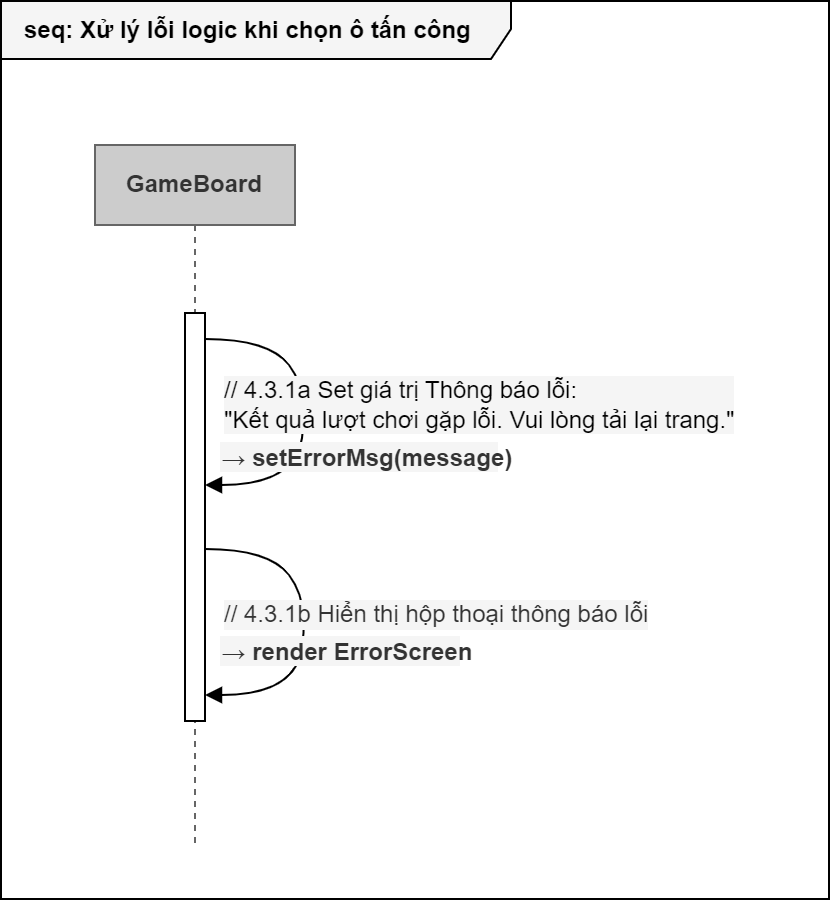

The diagram above was exported from draw.io. Its source (the exported page's mxGraphModel, read from the mxfile embedded in the PNG):
<mxGraphModel dx="11207" dy="2607" grid="0" gridSize="10" guides="1" tooltips="1" connect="1" arrows="1" fold="1" page="0" pageScale="1" pageWidth="1169" pageHeight="827" math="0" shadow="0">
  <root>
    <mxCell id="0" />
    <mxCell id="1" parent="0" />
    <mxCell id="2" connectable="0" parent="1" style="group" value="" vertex="1">
      <mxGeometry height="449" width="414" x="4958" y="3919" as="geometry" />
    </mxCell>
    <mxCell id="3" parent="2" style="shape=umlLifeline;perimeter=lifelinePerimeter;whiteSpace=wrap;html=1;container=1;dropTarget=0;collapsible=0;recursiveResize=0;outlineConnect=0;portConstraint=eastwest;newEdgeStyle={&quot;edgeStyle&quot;:&quot;elbowEdgeStyle&quot;,&quot;elbow&quot;:&quot;vertical&quot;,&quot;curved&quot;:0,&quot;rounded&quot;:0};fillColor=#CCCCCC;strokeColor=#666666;fontColor=#333333;flipH=1;legacyAnchorPoints=0;" value="&lt;b&gt;GameBoard&lt;/b&gt;" vertex="1">
      <mxGeometry height="350" width="100" x="47" y="72" as="geometry" />
    </mxCell>
    <mxCell id="4" edge="1" parent="3" source="7" style="curved=1;endArrow=block;rounded=0;labelBackgroundColor=#E6E6E6;" target="7" value="">
      <mxGeometry relative="1" x="-0.1092" y="18" as="geometry">
        <mxPoint y="-2" as="offset" />
        <Array as="points">
          <mxPoint x="87" y="97" />
          <mxPoint x="107" y="123" />
          <mxPoint x="100" y="170" />
        </Array>
        <mxPoint x="55" y="90" as="sourcePoint" />
        <mxPoint x="55" y="182" as="targetPoint" />
      </mxGeometry>
    </mxCell>
    <mxCell id="5" connectable="0" parent="4" style="edgeLabel;align=left;verticalAlign=middle;resizable=0;points=[];fontFamily=Helvetica;fontSize=12;fontColor=#333333;labelBackgroundColor=#f5f5f5;fillColor=#f5f5f5;gradientColor=none;fontStyle=0;labelBorderColor=none;html=1;" value="&lt;div&gt;&lt;font style=&quot;color: rgb(0, 0, 0);&quot;&gt;// 4.3.1a Set giá trị Thông báo lỗi:&lt;br&gt;&quot;Kết quả lượt chơi gặp lỗi. Vui lòng tải lại trang.&quot;&lt;/font&gt;&lt;/div&gt;" vertex="1">
      <mxGeometry relative="1" x="-0.0249" y="-4" as="geometry">
        <mxPoint x="-38" y="-11" as="offset" />
      </mxGeometry>
    </mxCell>
    <mxCell id="6" connectable="0" parent="4" style="edgeLabel;align=left;verticalAlign=middle;resizable=0;points=[];fontFamily=Helvetica;fontSize=12;fontColor=#333333;labelBackgroundColor=#f5f5f5;fillColor=#f5f5f5;gradientColor=none;fontStyle=1;labelBorderColor=none;" value="→ setErrorMsg(message)" vertex="1">
      <mxGeometry relative="1" x="-0.0249" y="-4" as="geometry">
        <mxPoint x="-39" y="15" as="offset" />
      </mxGeometry>
    </mxCell>
    <mxCell id="7" parent="3" style="html=1;points=[[0,0,0,0,5],[0,1,0,0,-5],[1,0,0,0,5],[1,1,0,0,-5]];perimeter=orthogonalPerimeter;outlineConnect=0;targetShapes=umlLifeline;portConstraint=eastwest;newEdgeStyle={&quot;curved&quot;:0,&quot;rounded&quot;:0};align=left;verticalAlign=middle;fontFamily=Helvetica;fontSize=12;labelBackgroundColor=none;" value="" vertex="1">
      <mxGeometry height="204" width="10" x="45" y="84" as="geometry" />
    </mxCell>
    <mxCell id="8" parent="2" style="shape=umlFrame;whiteSpace=wrap;html=1;pointerEvents=0;align=left;verticalAlign=middle;fontFamily=Helvetica;fontSize=12;fontColor=#000000;labelBackgroundColor=none;fillColor=#f5f5f5;gradientColor=none;width=255;height=29;" value="&lt;blockquote style=&quot;margin: 0px 0px 0px 10px; border-width: medium; border-style: none; border-color: currentcolor; border-image: initial; padding: 0px;&quot;&gt;&lt;b&gt;seq: Xử lý lỗi logic khi chọn ô tấn công&lt;/b&gt;&lt;/blockquote&gt;" vertex="1">
      <mxGeometry height="449" width="414" as="geometry" />
    </mxCell>
    <mxCell id="9" edge="1" parent="2" style="curved=1;endArrow=block;rounded=0;labelBackgroundColor=#E6E6E6;" value="">
      <mxGeometry relative="1" x="-0.1092" y="18" as="geometry">
        <mxPoint y="-2" as="offset" />
        <Array as="points">
          <mxPoint x="134" y="274" />
          <mxPoint x="154" y="300" />
          <mxPoint x="147" y="347" />
        </Array>
        <mxPoint x="102" y="274" as="sourcePoint" />
        <mxPoint x="102" y="347" as="targetPoint" />
      </mxGeometry>
    </mxCell>
    <mxCell id="10" connectable="0" parent="9" style="edgeLabel;align=left;verticalAlign=middle;resizable=0;points=[];fontFamily=Helvetica;fontSize=12;fontColor=#333333;labelBackgroundColor=#f5f5f5;fillColor=#f5f5f5;gradientColor=none;fontStyle=0;labelBorderColor=none;html=1;" value="&lt;div&gt;// 4.3.1b Hiển thị hộp thoại thông báo lỗi&lt;/div&gt;" vertex="1">
      <mxGeometry relative="1" x="-0.0249" y="-4" as="geometry">
        <mxPoint x="-38" y="-11" as="offset" />
      </mxGeometry>
    </mxCell>
    <mxCell id="11" connectable="0" parent="9" style="edgeLabel;align=left;verticalAlign=middle;resizable=0;points=[];fontFamily=Helvetica;fontSize=12;fontColor=#333333;labelBackgroundColor=#f5f5f5;fillColor=#f5f5f5;gradientColor=none;fontStyle=1;labelBorderColor=none;" value="→ render ErrorScreen" vertex="1">
      <mxGeometry relative="1" x="-0.0249" y="-4" as="geometry">
        <mxPoint x="-39" y="7" as="offset" />
      </mxGeometry>
    </mxCell>
  </root>
</mxGraphModel>